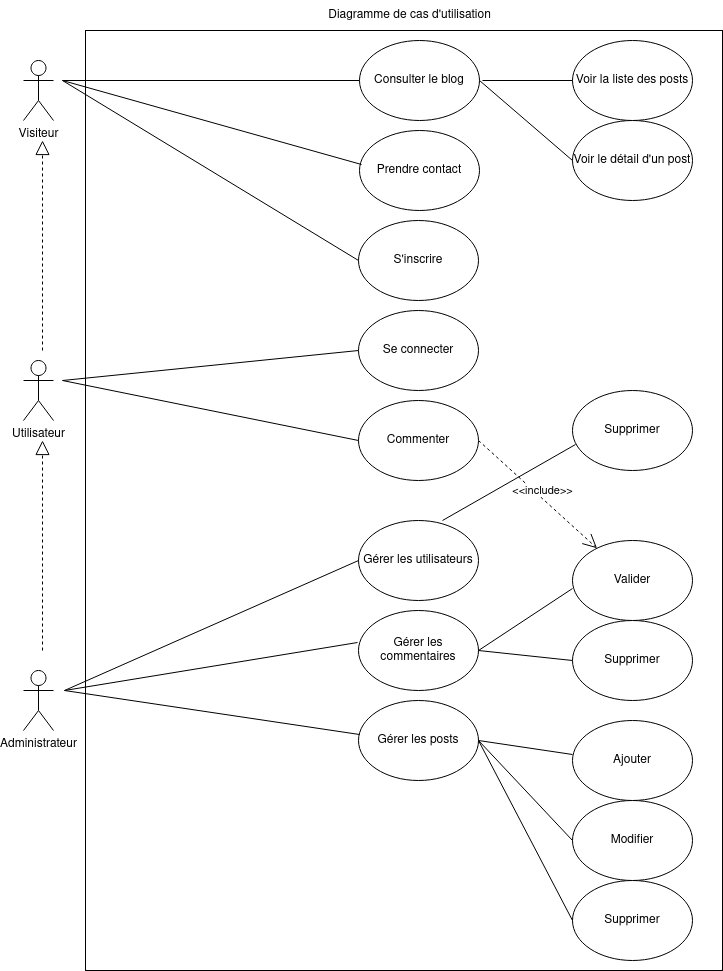

The diagram above was exported from draw.io. Its source (the exported page's mxGraphModel, read from the mxfile embedded in the PNG):
<mxGraphModel dx="2266" dy="1080" grid="1" gridSize="10" guides="1" tooltips="1" connect="1" arrows="1" fold="1" page="1" pageScale="1" pageWidth="827" pageHeight="1169" math="0" shadow="0">
  <root>
    <mxCell id="0" />
    <mxCell id="1" parent="0" />
    <mxCell id="-wSjBExOS1VSuUumW5mn-6" value="" style="rounded=0;whiteSpace=wrap;html=1;" parent="1" vertex="1">
      <mxGeometry x="-737" y="50" width="637" height="940" as="geometry" />
    </mxCell>
    <mxCell id="-wSjBExOS1VSuUumW5mn-1" value="Administrateur" style="shape=umlActor;verticalLabelPosition=bottom;verticalAlign=top;html=1;outlineConnect=0;" parent="1" vertex="1">
      <mxGeometry x="-799" y="690" width="30" height="60" as="geometry" />
    </mxCell>
    <mxCell id="-wSjBExOS1VSuUumW5mn-3" value="Gérer les utilisateurs" style="ellipse;whiteSpace=wrap;html=1;" parent="1" vertex="1">
      <mxGeometry x="-464" y="540" width="120" height="80" as="geometry" />
    </mxCell>
    <mxCell id="-wSjBExOS1VSuUumW5mn-7" value="Gérer les posts" style="ellipse;whiteSpace=wrap;html=1;" parent="1" vertex="1">
      <mxGeometry x="-464" y="720" width="120" height="80" as="geometry" />
    </mxCell>
    <mxCell id="-wSjBExOS1VSuUumW5mn-9" value="Gérer les commentaires" style="ellipse;whiteSpace=wrap;html=1;" parent="1" vertex="1">
      <mxGeometry x="-464" y="630" width="120" height="80" as="geometry" />
    </mxCell>
    <mxCell id="-wSjBExOS1VSuUumW5mn-28" value="Diagramme de cas d'utilisation" style="text;html=1;align=center;verticalAlign=middle;resizable=0;points=[];autosize=1;strokeColor=none;fillColor=none;" parent="1" vertex="1">
      <mxGeometry x="-508" y="20" width="190" height="30" as="geometry" />
    </mxCell>
    <mxCell id="-wSjBExOS1VSuUumW5mn-29" value="&amp;lt;&amp;lt;include&amp;gt;&amp;gt;" style="endArrow=open;endSize=12;dashed=1;html=1;rounded=0;exitX=1;exitY=0.5;exitDx=0;exitDy=0;" parent="1" source="DyAR4yc6_iLk6z4lmpSY-12" target="DyAR4yc6_iLk6z4lmpSY-1" edge="1">
      <mxGeometry x="0.0113" y="6" width="160" relative="1" as="geometry">
        <mxPoint x="-258" y="680" as="sourcePoint" />
        <mxPoint x="-344" y="880" as="targetPoint" />
        <mxPoint as="offset" />
      </mxGeometry>
    </mxCell>
    <mxCell id="-wSjBExOS1VSuUumW5mn-30" value="" style="endArrow=none;html=1;rounded=0;entryX=0;entryY=0.5;entryDx=0;entryDy=0;" parent="1" target="-wSjBExOS1VSuUumW5mn-3" edge="1">
      <mxGeometry width="50" height="50" relative="1" as="geometry">
        <mxPoint x="-758" y="710" as="sourcePoint" />
        <mxPoint x="-428" y="880" as="targetPoint" />
      </mxGeometry>
    </mxCell>
    <mxCell id="-wSjBExOS1VSuUumW5mn-31" value="" style="endArrow=none;html=1;rounded=0;entryX=-0.008;entryY=0.4;entryDx=0;entryDy=0;entryPerimeter=0;" parent="1" target="-wSjBExOS1VSuUumW5mn-9" edge="1">
      <mxGeometry width="50" height="50" relative="1" as="geometry">
        <mxPoint x="-758" y="710" as="sourcePoint" />
        <mxPoint x="-428" y="880" as="targetPoint" />
      </mxGeometry>
    </mxCell>
    <mxCell id="-wSjBExOS1VSuUumW5mn-33" value="" style="endArrow=none;html=1;rounded=0;entryX=0.008;entryY=0.425;entryDx=0;entryDy=0;entryPerimeter=0;" parent="1" target="-wSjBExOS1VSuUumW5mn-7" edge="1">
      <mxGeometry width="50" height="50" relative="1" as="geometry">
        <mxPoint x="-758" y="710" as="sourcePoint" />
        <mxPoint x="-428" y="880" as="targetPoint" />
      </mxGeometry>
    </mxCell>
    <mxCell id="DyAR4yc6_iLk6z4lmpSY-1" value="Valider" style="ellipse;whiteSpace=wrap;html=1;" parent="1" vertex="1">
      <mxGeometry x="-250" y="560" width="120" height="80" as="geometry" />
    </mxCell>
    <mxCell id="DyAR4yc6_iLk6z4lmpSY-7" value="Visiteur" style="shape=umlActor;verticalLabelPosition=bottom;verticalAlign=top;html=1;outlineConnect=0;" parent="1" vertex="1">
      <mxGeometry x="-799" y="80" width="30" height="60" as="geometry" />
    </mxCell>
    <mxCell id="DyAR4yc6_iLk6z4lmpSY-8" value="Utilisateur" style="shape=umlActor;verticalLabelPosition=bottom;verticalAlign=top;html=1;outlineConnect=0;" parent="1" vertex="1">
      <mxGeometry x="-799" y="380" width="30" height="60" as="geometry" />
    </mxCell>
    <mxCell id="DyAR4yc6_iLk6z4lmpSY-10" value="Consulter le blog" style="ellipse;whiteSpace=wrap;html=1;" parent="1" vertex="1">
      <mxGeometry x="-463" y="60" width="120" height="80" as="geometry" />
    </mxCell>
    <mxCell id="DyAR4yc6_iLk6z4lmpSY-11" value="Prendre contact" style="ellipse;whiteSpace=wrap;html=1;" parent="1" vertex="1">
      <mxGeometry x="-463" y="150" width="120" height="80" as="geometry" />
    </mxCell>
    <mxCell id="DyAR4yc6_iLk6z4lmpSY-12" value="Commenter" style="ellipse;whiteSpace=wrap;html=1;" parent="1" vertex="1">
      <mxGeometry x="-464" y="420" width="120" height="80" as="geometry" />
    </mxCell>
    <mxCell id="DyAR4yc6_iLk6z4lmpSY-13" value="S'inscrire" style="ellipse;whiteSpace=wrap;html=1;" parent="1" vertex="1">
      <mxGeometry x="-464" y="240" width="120" height="80" as="geometry" />
    </mxCell>
    <mxCell id="DyAR4yc6_iLk6z4lmpSY-14" value="Voir la liste des posts" style="ellipse;whiteSpace=wrap;html=1;" parent="1" vertex="1">
      <mxGeometry x="-250" y="60" width="120" height="80" as="geometry" />
    </mxCell>
    <mxCell id="DyAR4yc6_iLk6z4lmpSY-15" value="Voir le détail d'un post" style="ellipse;whiteSpace=wrap;html=1;" parent="1" vertex="1">
      <mxGeometry x="-250" y="140" width="120" height="80" as="geometry" />
    </mxCell>
    <mxCell id="DyAR4yc6_iLk6z4lmpSY-16" value="" style="endArrow=none;html=1;rounded=0;entryX=0;entryY=0.5;entryDx=0;entryDy=0;" parent="1" target="DyAR4yc6_iLk6z4lmpSY-14" edge="1">
      <mxGeometry width="50" height="50" relative="1" as="geometry">
        <mxPoint x="-340" y="100" as="sourcePoint" />
        <mxPoint x="-390" y="530" as="targetPoint" />
      </mxGeometry>
    </mxCell>
    <mxCell id="DyAR4yc6_iLk6z4lmpSY-17" value="" style="endArrow=none;html=1;rounded=0;entryX=0;entryY=0.5;entryDx=0;entryDy=0;exitX=1;exitY=0.5;exitDx=0;exitDy=0;" parent="1" source="DyAR4yc6_iLk6z4lmpSY-10" target="DyAR4yc6_iLk6z4lmpSY-15" edge="1">
      <mxGeometry width="50" height="50" relative="1" as="geometry">
        <mxPoint x="-440" y="580" as="sourcePoint" />
        <mxPoint x="-390" y="530" as="targetPoint" />
      </mxGeometry>
    </mxCell>
    <mxCell id="DyAR4yc6_iLk6z4lmpSY-18" value="" style="endArrow=none;html=1;rounded=0;entryX=0;entryY=0.5;entryDx=0;entryDy=0;" parent="1" target="DyAR4yc6_iLk6z4lmpSY-10" edge="1">
      <mxGeometry width="50" height="50" relative="1" as="geometry">
        <mxPoint x="-760" y="100" as="sourcePoint" />
        <mxPoint x="-390" y="530" as="targetPoint" />
      </mxGeometry>
    </mxCell>
    <mxCell id="DyAR4yc6_iLk6z4lmpSY-19" value="" style="endArrow=none;html=1;rounded=0;entryX=0.017;entryY=0.425;entryDx=0;entryDy=0;entryPerimeter=0;" parent="1" target="DyAR4yc6_iLk6z4lmpSY-11" edge="1">
      <mxGeometry width="50" height="50" relative="1" as="geometry">
        <mxPoint x="-760" y="100" as="sourcePoint" />
        <mxPoint x="-390" y="530" as="targetPoint" />
      </mxGeometry>
    </mxCell>
    <mxCell id="DyAR4yc6_iLk6z4lmpSY-21" value="" style="endArrow=none;html=1;rounded=0;entryX=0;entryY=0.5;entryDx=0;entryDy=0;" parent="1" target="DyAR4yc6_iLk6z4lmpSY-13" edge="1">
      <mxGeometry width="50" height="50" relative="1" as="geometry">
        <mxPoint x="-760" y="100" as="sourcePoint" />
        <mxPoint x="-390" y="530" as="targetPoint" />
      </mxGeometry>
    </mxCell>
    <mxCell id="DyAR4yc6_iLk6z4lmpSY-22" value="" style="endArrow=none;html=1;rounded=0;entryX=0;entryY=0.5;entryDx=0;entryDy=0;" parent="1" target="DyAR4yc6_iLk6z4lmpSY-12" edge="1">
      <mxGeometry width="50" height="50" relative="1" as="geometry">
        <mxPoint x="-760" y="400" as="sourcePoint" />
        <mxPoint x="-390" y="530" as="targetPoint" />
      </mxGeometry>
    </mxCell>
    <mxCell id="DyAR4yc6_iLk6z4lmpSY-23" value="Ajouter" style="ellipse;whiteSpace=wrap;html=1;" parent="1" vertex="1">
      <mxGeometry x="-250" y="740" width="120" height="80" as="geometry" />
    </mxCell>
    <mxCell id="DyAR4yc6_iLk6z4lmpSY-25" value="Modifier" style="ellipse;whiteSpace=wrap;html=1;" parent="1" vertex="1">
      <mxGeometry x="-250" y="820" width="120" height="80" as="geometry" />
    </mxCell>
    <mxCell id="DyAR4yc6_iLk6z4lmpSY-26" value="Supprimer" style="ellipse;whiteSpace=wrap;html=1;" parent="1" vertex="1">
      <mxGeometry x="-250" y="900" width="120" height="80" as="geometry" />
    </mxCell>
    <mxCell id="DyAR4yc6_iLk6z4lmpSY-29" value="" style="endArrow=none;html=1;rounded=0;exitX=1;exitY=0.5;exitDx=0;exitDy=0;entryX=0;entryY=0.5;entryDx=0;entryDy=0;" parent="1" source="-wSjBExOS1VSuUumW5mn-7" target="DyAR4yc6_iLk6z4lmpSY-26" edge="1">
      <mxGeometry width="50" height="50" relative="1" as="geometry">
        <mxPoint x="-440" y="570" as="sourcePoint" />
        <mxPoint x="-230" y="430" as="targetPoint" />
      </mxGeometry>
    </mxCell>
    <mxCell id="DyAR4yc6_iLk6z4lmpSY-31" value="" style="endArrow=none;html=1;rounded=0;exitX=1;exitY=0.5;exitDx=0;exitDy=0;entryX=0;entryY=0.5;entryDx=0;entryDy=0;" parent="1" source="-wSjBExOS1VSuUumW5mn-7" target="DyAR4yc6_iLk6z4lmpSY-25" edge="1">
      <mxGeometry width="50" height="50" relative="1" as="geometry">
        <mxPoint x="-220" y="570" as="sourcePoint" />
        <mxPoint x="-170" y="520" as="targetPoint" />
      </mxGeometry>
    </mxCell>
    <mxCell id="DyAR4yc6_iLk6z4lmpSY-32" value="" style="endArrow=none;html=1;rounded=0;entryX=0;entryY=0.425;entryDx=0;entryDy=0;exitX=1;exitY=0.5;exitDx=0;exitDy=0;entryPerimeter=0;" parent="1" source="-wSjBExOS1VSuUumW5mn-7" target="DyAR4yc6_iLk6z4lmpSY-23" edge="1">
      <mxGeometry width="50" height="50" relative="1" as="geometry">
        <mxPoint x="-340" y="760" as="sourcePoint" />
        <mxPoint x="-170" y="520" as="targetPoint" />
      </mxGeometry>
    </mxCell>
    <mxCell id="DyAR4yc6_iLk6z4lmpSY-34" value="Supprimer" style="ellipse;whiteSpace=wrap;html=1;" parent="1" vertex="1">
      <mxGeometry x="-250" y="640" width="120" height="80" as="geometry" />
    </mxCell>
    <mxCell id="DyAR4yc6_iLk6z4lmpSY-38" value="" style="endArrow=none;html=1;rounded=0;exitX=1;exitY=0.5;exitDx=0;exitDy=0;entryX=0;entryY=0.5;entryDx=0;entryDy=0;" parent="1" source="-wSjBExOS1VSuUumW5mn-9" target="DyAR4yc6_iLk6z4lmpSY-34" edge="1">
      <mxGeometry width="50" height="50" relative="1" as="geometry">
        <mxPoint x="-180" y="690" as="sourcePoint" />
        <mxPoint x="-130" y="640" as="targetPoint" />
      </mxGeometry>
    </mxCell>
    <mxCell id="DyAR4yc6_iLk6z4lmpSY-41" value="" style="endArrow=none;html=1;rounded=0;exitX=1;exitY=0.5;exitDx=0;exitDy=0;entryX=0;entryY=0.6;entryDx=0;entryDy=0;entryPerimeter=0;" parent="1" source="-wSjBExOS1VSuUumW5mn-9" target="DyAR4yc6_iLk6z4lmpSY-1" edge="1">
      <mxGeometry width="50" height="50" relative="1" as="geometry">
        <mxPoint x="-180" y="690" as="sourcePoint" />
        <mxPoint x="-130" y="640" as="targetPoint" />
      </mxGeometry>
    </mxCell>
    <mxCell id="DyAR4yc6_iLk6z4lmpSY-42" value="Supprimer" style="ellipse;whiteSpace=wrap;html=1;" parent="1" vertex="1">
      <mxGeometry x="-250" y="410" width="120" height="80" as="geometry" />
    </mxCell>
    <mxCell id="DyAR4yc6_iLk6z4lmpSY-45" value="" style="endArrow=none;html=1;rounded=0;exitX=0.7;exitY=0;exitDx=0;exitDy=0;exitPerimeter=0;entryX=0.025;entryY=0.675;entryDx=0;entryDy=0;entryPerimeter=0;" parent="1" source="-wSjBExOS1VSuUumW5mn-3" target="DyAR4yc6_iLk6z4lmpSY-42" edge="1">
      <mxGeometry width="50" height="50" relative="1" as="geometry">
        <mxPoint x="-180" y="550" as="sourcePoint" />
        <mxPoint x="-130" y="500" as="targetPoint" />
      </mxGeometry>
    </mxCell>
    <mxCell id="DyAR4yc6_iLk6z4lmpSY-47" value="" style="endArrow=block;dashed=1;endFill=0;endSize=12;html=1;rounded=0;" parent="1" edge="1">
      <mxGeometry width="160" relative="1" as="geometry">
        <mxPoint x="-780" y="670" as="sourcePoint" />
        <mxPoint x="-780" y="460" as="targetPoint" />
      </mxGeometry>
    </mxCell>
    <mxCell id="DyAR4yc6_iLk6z4lmpSY-48" value="" style="endArrow=block;dashed=1;endFill=0;endSize=12;html=1;rounded=0;" parent="1" edge="1">
      <mxGeometry width="160" relative="1" as="geometry">
        <mxPoint x="-780" y="370" as="sourcePoint" />
        <mxPoint x="-780" y="160" as="targetPoint" />
      </mxGeometry>
    </mxCell>
    <mxCell id="7qorqvoqTSTRoTAPQZ9h-1" value="Se connecter" style="ellipse;whiteSpace=wrap;html=1;" parent="1" vertex="1">
      <mxGeometry x="-464" y="330" width="120" height="80" as="geometry" />
    </mxCell>
    <mxCell id="7qorqvoqTSTRoTAPQZ9h-2" value="" style="endArrow=none;html=1;rounded=0;entryX=0;entryY=0.5;entryDx=0;entryDy=0;" parent="1" target="7qorqvoqTSTRoTAPQZ9h-1" edge="1">
      <mxGeometry width="50" height="50" relative="1" as="geometry">
        <mxPoint x="-760" y="400" as="sourcePoint" />
        <mxPoint x="-390" y="550" as="targetPoint" />
      </mxGeometry>
    </mxCell>
  </root>
</mxGraphModel>